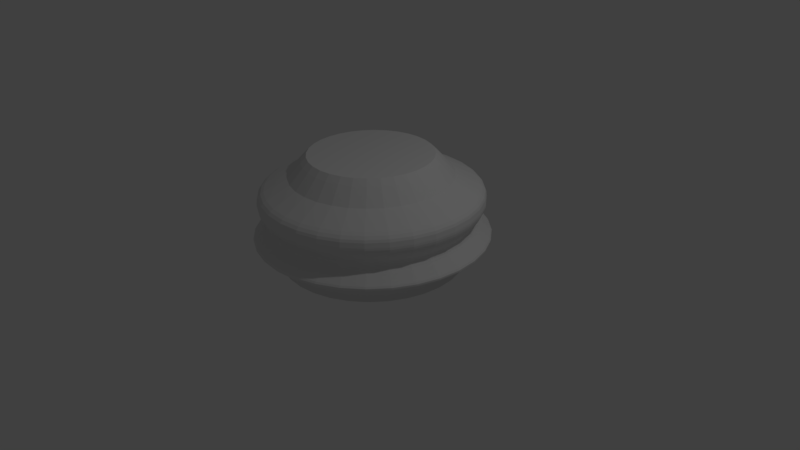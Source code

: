 # Source: course4_69_ChessPieceBaseLP.blend  (saved by Blender 2.77.0; exported with 4.5.12 LTS)
import bpy
from mathutils import Matrix  # noqa: F401  (used for matrix-valued properties, if any)

bpy.ops.wm.read_factory_settings(use_empty=True)
scene = bpy.context.scene
scene.name = 'Scene'

# ---- collections
col_collection_1 = bpy.data.collections.new('Collection 1'); scene.collection.children.link(col_collection_1)

# ---- world
world_world = bpy.data.worlds.new('World'); scene.world = world_world
world_world.color = (0.05088, 0.05088, 0.05088)
world_world.use_sun_shadow = False
world_world.sun_shadow_jitter_overblur = 0.0
world_world.cycles.sampling_method = 'MANUAL'

# ---- cameras
cam_camera = bpy.data.cameras.new('Camera')
cam_camera.clip_end = 100.0
cam_camera.lens = 35.0
cam_camera.sensor_width = 32.0
cam_camera.sensor_height = 18.0
cam_camera.ortho_scale = 7.314
cam_camera.dof.focus_distance = 0.0
cam_camera.dof.aperture_fstop = 128.0

# ---- lights
light_lamp = bpy.data.lights.new('Lamp', 'POINT')
light_lamp.transmission_factor = 0.0
light_lamp.cutoff_distance = 30.0
light_lamp.energy = 100.0
light_lamp.shadow_buffer_clip_start = 1.001
light_lamp.shadow_soft_size = 0.1
light_lamp.shadow_maximum_resolution = 0.006
light_lamp.use_absolute_resolution = True

# ---- meshes
me_cylinder_001 = bpy.data.meshes.new('Cylinder.001')
me_cylinder_001.from_pydata([(2.73e-08, 0.7701, -1.0), (5.745e-08, 0.5162, 1.0), (0.1502, 0.7553, -1.0), (0.1007, 0.5062, 1.0), (0.2947, 0.7114, -1.0), (0.1975, 0.4769, 1.0), (0.4278, 0.6403, -1.0), (0.2868, 0.4292, 1.0), (0.5445, 0.5445, -1.0), (0.365, 0.365, 1.0), (0.6403, 0.4278, -1.0), (0.4292, 0.2868, 1.0), (0.7114, 0.2947, -1.0), (0.4769, 0.1975, 1.0), (0.7553, 0.1502, -1.0), (0.5062, 0.1007, 1.0), (0.7701, 1.237e-07, -1.0), (0.5162, 1.769e-07, 1.0), (0.7553, -0.1502, -1.0), (0.5062, -0.1007, 1.0), (0.7114, -0.2947, -1.0), (0.4769, -0.1975, 1.0), (0.6403, -0.4278, -1.0), (0.4292, -0.2868, 1.0), (0.5445, -0.5445, -1.0), (0.365, -0.365, 1.0), (0.4278, -0.6403, -1.0), (0.2868, -0.4292, 1.0), (0.2947, -0.7114, -1.0), (0.1975, -0.4769, 1.0), (0.1502, -0.7553, -1.0), (0.1007, -0.5062, 1.0), (-2.236e-07, -0.7701, -1.0), (-1.107e-07, -0.5162, 1.0), (-0.1502, -0.7553, -1.0), (-0.1007, -0.5062, 1.0), (-0.2947, -0.7114, -1.0), (-0.1975, -0.4769, 1.0), (-0.4278, -0.6403, -1.0), (-0.2868, -0.4292, 1.0), (-0.5445, -0.5445, -1.0), (-0.365, -0.365, 1.0), (-0.6403, -0.4278, -1.0), (-0.4292, -0.2868, 1.0), (-0.7114, -0.2947, -1.0), (-0.4769, -0.1975, 1.0), (-0.7553, -0.1502, -1.0), (-0.5062, -0.1007, 1.0), (-0.7701, 8.091e-07, -1.0), (-0.5162, 6.363e-07, 1.0), (-0.7553, 0.1502, -1.0), (-0.5062, 0.1007, 1.0), (-0.7114, 0.2947, -1.0), (-0.4769, 0.1975, 1.0), (-0.6403, 0.4278, -1.0), (-0.4292, 0.2868, 1.0), (-0.5445, 0.5445, -1.0), (-0.365, 0.365, 1.0), (-0.4278, 0.6403, -1.0), (-0.2868, 0.4292, 1.0), (-0.2947, 0.7114, -1.0), (-0.1975, 0.4769, 1.0), (-0.1502, 0.7553, -1.0), (-0.1007, 0.5062, 1.0), (5.196e-08, 0.5625, 0.8976), (0.1097, 0.5516, 0.8976), (0.2152, 0.5196, 0.8976), (0.3125, 0.4677, 0.8976), (0.3977, 0.3977, 0.8976), (0.4677, 0.3125, 0.8976), (0.5196, 0.2152, 0.8976), (0.5516, 0.1097, 0.8976), (0.5625, 1.672e-07, 0.8976), (0.5516, -0.1097, 0.8976), (0.5196, -0.2152, 0.8976), (0.4677, -0.3125, 0.8976), (0.3977, -0.3977, 0.8976), (0.3125, -0.4677, 0.8976), (0.2152, -0.5196, 0.8976), (0.1097, -0.5516, 0.8976), (-1.313e-07, -0.5625, 0.8976), (-0.1097, -0.5516, 0.8976), (-0.2152, -0.5196, 0.8976), (-0.3125, -0.4677, 0.8976), (-0.3977, -0.3977, 0.8976), (-0.4677, -0.3125, 0.8976), (-0.5196, -0.2152, 0.8976), (-0.5516, -0.1097, 0.8976), (-0.5625, 6.678e-07, 0.8976), (-0.5516, 0.1097, 0.8976), (-0.5196, 0.2152, 0.8976), (-0.4677, 0.3125, 0.8976), (-0.3977, 0.3977, 0.8976), (-0.3125, 0.4677, 0.8976), (-0.2152, 0.5196, 0.8976), (-0.1097, 0.5516, 0.8976), (3.863e-08, 0.6747, 0.6215), (0.1316, 0.6617, 0.6215), (0.2582, 0.6233, 0.6215), (0.3748, 0.561, 0.6215), (0.4771, 0.4771, 0.6215), (0.561, 0.3748, 0.6215), (0.6233, 0.2582, 0.6215), (0.6617, 0.1316, 0.6215), (0.6747, 1.436e-07, 0.6215), (0.6617, -0.1316, 0.6215), (0.6233, -0.2582, 0.6215), (0.561, -0.3748, 0.6215), (0.4771, -0.4771, 0.6215), (0.3748, -0.561, 0.6215), (0.2582, -0.6233, 0.6215), (0.1316, -0.6617, 0.6215), (-1.812e-07, -0.6747, 0.6215), (-0.1316, -0.6617, 0.6215), (-0.2582, -0.6233, 0.6215), (-0.3748, -0.561, 0.6215), (-0.4771, -0.4771, 0.6215), (-0.561, -0.3748, 0.6215), (-0.6233, -0.2582, 0.6215), (-0.6617, -0.1316, 0.6215), (-0.6747, 7.442e-07, 0.6215), (-0.6617, 0.1316, 0.6215), (-0.6233, 0.2582, 0.6215), (-0.561, 0.3748, 0.6215), (-0.4771, 0.4771, 0.6215), (-0.3748, 0.561, 0.6215), (-0.2582, 0.6233, 0.6215), (-0.1316, 0.6617, 0.6215), (2.395e-08, 0.7983, -0.7568), (2.89e-08, 0.7566, -0.9285), (2.65e-08, 0.7769, -0.7933), (2.835e-08, 0.7614, -0.8388), (2.91e-08, 0.7543, -0.8863), (0.1476, 0.7421, -0.9285), (0.1557, 0.7829, -0.7568), (0.1472, 0.7398, -0.8863), (0.1485, 0.7468, -0.8388), (0.1516, 0.7619, -0.7933), (0.2895, 0.699, -0.9285), (0.3055, 0.7375, -0.7568), (0.2887, 0.6969, -0.8863), (0.2914, 0.7035, -0.8388), (0.2973, 0.7177, -0.7933), (0.4204, 0.6291, -0.9285), (0.4435, 0.6637, -0.7568), (0.4191, 0.6272, -0.8863), (0.423, 0.6331, -0.8388), (0.4316, 0.6459, -0.7933), (0.535, 0.535, -0.9285), (0.5645, 0.5645, -0.7568), (0.5334, 0.5334, -0.8863), (0.5384, 0.5384, -0.8388), (0.5493, 0.5493, -0.7933), (0.6291, 0.4204, -0.9285), (0.6637, 0.4435, -0.7568), (0.6272, 0.4191, -0.8863), (0.6331, 0.423, -0.8388), (0.6459, 0.4316, -0.7933), (0.699, 0.2895, -0.9285), (0.7375, 0.3055, -0.7568), (0.6969, 0.2887, -0.8863), (0.7035, 0.2914, -0.8388), (0.7177, 0.2973, -0.7933), (0.7421, 0.1476, -0.9285), (0.7829, 0.1557, -0.7568), (0.7398, 0.1472, -0.8863), (0.7468, 0.1485, -0.8388), (0.7619, 0.1516, -0.7933), (0.7566, 1.265e-07, -0.9285), (0.7983, 1.178e-07, -0.7568), (0.7543, 1.269e-07, -0.8863), (0.7614, 1.254e-07, -0.8388), (0.7769, 1.222e-07, -0.7933), (0.7421, -0.1476, -0.9285), (0.7829, -0.1557, -0.7568), (0.7398, -0.1472, -0.8863), (0.7468, -0.1485, -0.8388), (0.7619, -0.1516, -0.7933), (0.699, -0.2895, -0.9285), (0.7375, -0.3055, -0.7568), (0.6969, -0.2887, -0.8863), (0.7035, -0.2914, -0.8388), (0.7177, -0.2973, -0.7933), (0.6291, -0.4204, -0.9285), (0.6637, -0.4435, -0.7568), (0.6272, -0.4191, -0.8863), (0.6331, -0.423, -0.8388), (0.6459, -0.4316, -0.7933), (0.535, -0.535, -0.9285), (0.5645, -0.5645, -0.7568), (0.5334, -0.5334, -0.8863), (0.5384, -0.5384, -0.8388), (0.5493, -0.5493, -0.7933), (0.4204, -0.6291, -0.9285), (0.4435, -0.6637, -0.7568), (0.4191, -0.6272, -0.8863), (0.423, -0.6331, -0.8388), (0.4316, -0.6459, -0.7933), (0.2895, -0.699, -0.9285), (0.3055, -0.7375, -0.7568), (0.2887, -0.6969, -0.8863), (0.2914, -0.7035, -0.8388), (0.2973, -0.7177, -0.7933), (0.1476, -0.7421, -0.9285), (0.1557, -0.7829, -0.7568), (0.1472, -0.7398, -0.8863), (0.1485, -0.7468, -0.8388), (0.1516, -0.7619, -0.7933), (-2.176e-07, -0.7566, -0.9285), (-2.362e-07, -0.7983, -0.7568), (-2.165e-07, -0.7543, -0.8863), (-2.198e-07, -0.7614, -0.8388), (-2.266e-07, -0.7769, -0.7933), (-0.1476, -0.7421, -0.9285), (-0.1557, -0.7829, -0.7568), (-0.1472, -0.7398, -0.8863), (-0.1485, -0.7468, -0.8388), (-0.1516, -0.7619, -0.7933), (-0.2895, -0.699, -0.9285), (-0.3055, -0.7375, -0.7568), (-0.2887, -0.6969, -0.8863), (-0.2914, -0.7035, -0.8388), (-0.2973, -0.7177, -0.7933), (-0.4204, -0.6291, -0.9285), (-0.4435, -0.6637, -0.7568), (-0.4191, -0.6272, -0.8863), (-0.423, -0.6331, -0.8388), (-0.4316, -0.6459, -0.7933), (-0.535, -0.535, -0.9285), (-0.5645, -0.5645, -0.7568), (-0.5334, -0.5334, -0.8863), (-0.5384, -0.5384, -0.8388), (-0.5493, -0.5493, -0.7933), (-0.6291, -0.4204, -0.9285), (-0.6637, -0.4435, -0.7568), (-0.6272, -0.4191, -0.8863), (-0.6331, -0.423, -0.8388), (-0.6459, -0.4316, -0.7933), (-0.699, -0.2895, -0.9285), (-0.7375, -0.3055, -0.7568), (-0.6969, -0.2887, -0.8863), (-0.7035, -0.2914, -0.8388), (-0.7177, -0.2973, -0.7933), (-0.7421, -0.1476, -0.9285), (-0.7829, -0.1557, -0.7568), (-0.7398, -0.1472, -0.8863), (-0.7468, -0.1485, -0.8388), (-0.7619, -0.1516, -0.7933), (-0.7566, 8e-07, -0.9285), (-0.7983, 8.283e-07, -0.7568), (-0.7543, 7.984e-07, -0.8863), (-0.7614, 8.032e-07, -0.8388), (-0.7769, 8.137e-07, -0.7933), (-0.7421, 0.1476, -0.9285), (-0.7829, 0.1557, -0.7568), (-0.7398, 0.1472, -0.8863), (-0.7468, 0.1485, -0.8388), (-0.7619, 0.1516, -0.7933), (-0.699, 0.2895, -0.9285), (-0.7375, 0.3055, -0.7568), (-0.6969, 0.2887, -0.8863), (-0.7035, 0.2914, -0.8388), (-0.7177, 0.2973, -0.7933), (-0.6291, 0.4204, -0.9285), (-0.6637, 0.4435, -0.7568), (-0.6272, 0.4191, -0.8863), (-0.6331, 0.423, -0.8388), (-0.6459, 0.4316, -0.7933), (-0.535, 0.535, -0.9285), (-0.5645, 0.5645, -0.7568), (-0.5334, 0.5334, -0.8863), (-0.5384, 0.5384, -0.8388), (-0.5493, 0.5493, -0.7933), (-0.4204, 0.6291, -0.9285), (-0.4435, 0.6637, -0.7568), (-0.4191, 0.6272, -0.8863), (-0.423, 0.6331, -0.8388), (-0.4316, 0.6459, -0.7933), (-0.2895, 0.699, -0.9285), (-0.3055, 0.7375, -0.7568), (-0.2887, 0.6969, -0.8863), (-0.2914, 0.7035, -0.8388), (-0.2973, 0.7177, -0.7933), (-0.1476, 0.7421, -0.9285), (-0.1557, 0.7829, -0.7568), (-0.1472, 0.7398, -0.8863), (-0.1485, 0.7468, -0.8388), (-0.1516, 0.7619, -0.7933), (3.789e-09, 0.9681, -0.4519), (4.382e-09, 0.9631, -0.5447), (2.736e-09, 0.9783, -0.4819), (2.794e-09, 0.9765, -0.5159), (0.1879, 0.9446, -0.5447), (0.1889, 0.9495, -0.4519), (0.1905, 0.9577, -0.5159), (0.1909, 0.9595, -0.4819), (0.3686, 0.8898, -0.5447), (0.3705, 0.8944, -0.4519), (0.3737, 0.9022, -0.5159), (0.3744, 0.9038, -0.4819), (0.5351, 0.8008, -0.5447), (0.5378, 0.8049, -0.4519), (0.5425, 0.8119, -0.5159), (0.5435, 0.8134, -0.4819), (0.681, 0.681, -0.5447), (0.6845, 0.6845, -0.4519), (0.6905, 0.6905, -0.5159), (0.6918, 0.6918, -0.4819), (0.8008, 0.5351, -0.5447), (0.8049, 0.5378, -0.4519), (0.8119, 0.5425, -0.5159), (0.8134, 0.5435, -0.4819), (0.8898, 0.3686, -0.5447), (0.8944, 0.3705, -0.4519), (0.9022, 0.3737, -0.5159), (0.9038, 0.3744, -0.4819), (0.9446, 0.1879, -0.5447), (0.9495, 0.1889, -0.4519), (0.9577, 0.1905, -0.5159), (0.9595, 0.1909, -0.4819), (0.9631, 8.323e-08, -0.5447), (0.9681, 8.218e-08, -0.4519), (0.9765, 8.038e-08, -0.5159), (0.9783, 8.004e-08, -0.4819), (0.9446, -0.1879, -0.5447), (0.9495, -0.1889, -0.4519), (0.9577, -0.1905, -0.5159), (0.9595, -0.1909, -0.4819), (0.8898, -0.3686, -0.5447), (0.8944, -0.3705, -0.4519), (0.9022, -0.3737, -0.5159), (0.9038, -0.3744, -0.4819), (0.8008, -0.5351, -0.5447), (0.8049, -0.5378, -0.4519), (0.8119, -0.5425, -0.5159), (0.8134, -0.5435, -0.4819), (0.681, -0.681, -0.5447), (0.6845, -0.6845, -0.4519), (0.6905, -0.6905, -0.5159), (0.6918, -0.6918, -0.4819), (0.5351, -0.8008, -0.5447), (0.5378, -0.8049, -0.4519), (0.5425, -0.8119, -0.5159), (0.5435, -0.8134, -0.4819), (0.3686, -0.8898, -0.5447), (0.3705, -0.8944, -0.4519), (0.3737, -0.9022, -0.5159), (0.3744, -0.9038, -0.4819), (0.1879, -0.9446, -0.5447), (0.1889, -0.9495, -0.4519), (0.1905, -0.9577, -0.5159), (0.1909, -0.9595, -0.4819), (-3.094e-07, -0.9631, -0.5447), (-3.117e-07, -0.9681, -0.4519), (-3.154e-07, -0.9765, -0.5159), (-3.162e-07, -0.9783, -0.4819), (-0.1879, -0.9446, -0.5447), (-0.1889, -0.9495, -0.4519), (-0.1905, -0.9577, -0.5159), (-0.1909, -0.9595, -0.4819), (-0.3686, -0.8898, -0.5447), (-0.3705, -0.8944, -0.4519), (-0.3737, -0.9022, -0.5159), (-0.3744, -0.9038, -0.4819), (-0.5351, -0.8008, -0.5447), (-0.5378, -0.8049, -0.4519), (-0.5425, -0.8119, -0.5159), (-0.5435, -0.8134, -0.4819), (-0.681, -0.681, -0.5447), (-0.6845, -0.6845, -0.4519), (-0.6905, -0.6905, -0.5159), (-0.6918, -0.6918, -0.4819), (-0.8008, -0.5351, -0.5447), (-0.8049, -0.5378, -0.4519), (-0.8119, -0.5425, -0.5159), (-0.8134, -0.5435, -0.4819), (-0.8898, -0.3686, -0.5447), (-0.8944, -0.3705, -0.4519), (-0.9022, -0.3737, -0.5159), (-0.9038, -0.3744, -0.4819), (-0.9446, -0.1879, -0.5447), (-0.9495, -0.1889, -0.4519), (-0.9577, -0.1905, -0.5159), (-0.9595, -0.1909, -0.4819), (-0.9631, 9.405e-07, -0.5447), (-0.9681, 9.439e-07, -0.4519), (-0.9765, 9.496e-07, -0.5159), (-0.9783, 9.508e-07, -0.4819), (-0.9446, 0.1879, -0.5447), (-0.9495, 0.1889, -0.4519), (-0.9577, 0.1905, -0.5159), (-0.9595, 0.1909, -0.4819), (-0.8898, 0.3686, -0.5447), (-0.8944, 0.3705, -0.4519), (-0.9022, 0.3737, -0.5159), (-0.9038, 0.3744, -0.4819), (-0.8008, 0.5351, -0.5447), (-0.8049, 0.5378, -0.4519), (-0.8119, 0.5425, -0.5159), (-0.8134, 0.5435, -0.4819), (-0.681, 0.681, -0.5447), (-0.6845, 0.6845, -0.4519), (-0.6905, 0.6905, -0.5159), (-0.6918, 0.6918, -0.4819), (-0.5351, 0.8008, -0.5447), (-0.5378, 0.8049, -0.4519), (-0.5425, 0.8119, -0.5159), (-0.5435, 0.8134, -0.4819), (-0.3686, 0.8898, -0.5447), (-0.3705, 0.8944, -0.4519), (-0.3737, 0.9022, -0.5159), (-0.3744, 0.9038, -0.4819), (-0.1879, 0.9446, -0.5447), (-0.1889, 0.9495, -0.4519), (-0.1905, 0.9577, -0.5159), (-0.1909, 0.9595, -0.4819), (1.73e-08, 0.8543, -0.1272), (1.515e-08, 0.8724, -0.2971), (1.828e-08, 0.846, -0.1675), (1.822e-08, 0.8465, -0.2139), (1.711e-08, 0.8558, -0.2595), (0.1702, 0.8557, -0.2971), (0.1667, 0.8379, -0.1272), (0.167, 0.8393, -0.2595), (0.1651, 0.8302, -0.2139), (0.165, 0.8297, -0.1675), (0.3339, 0.806, -0.2971), (0.3269, 0.7893, -0.1272), (0.3275, 0.7906, -0.2595), (0.3239, 0.7821, -0.2139), (0.3237, 0.7816, -0.1675), (0.4847, 0.7254, -0.2971), (0.4746, 0.7103, -0.1272), (0.4754, 0.7116, -0.2595), (0.4703, 0.7038, -0.2139), (0.47, 0.7034, -0.1675), (0.6169, 0.6169, -0.2971), (0.6041, 0.6041, -0.1272), (0.6051, 0.6051, -0.2595), (0.5986, 0.5986, -0.2139), (0.5982, 0.5982, -0.1675), (0.7254, 0.4847, -0.2971), (0.7103, 0.4746, -0.1272), (0.7116, 0.4754, -0.2595), (0.7038, 0.4703, -0.2139), (0.7034, 0.47, -0.1675), (0.806, 0.3339, -0.2971), (0.7893, 0.3269, -0.1272), (0.7906, 0.3275, -0.2595), (0.7821, 0.3239, -0.2139), (0.7816, 0.3237, -0.1675), (0.8557, 0.1702, -0.2971), (0.8379, 0.1667, -0.1272), (0.8393, 0.167, -0.2595), (0.8302, 0.1651, -0.2139), (0.8297, 0.165, -0.1675), (0.8724, 1.022e-07, -0.2971), (0.8543, 1.06e-07, -0.1272), (0.8558, 1.057e-07, -0.2595), (0.8465, 1.076e-07, -0.2139), (0.846, 1.077e-07, -0.1675), (0.8557, -0.1702, -0.2971), (0.8379, -0.1667, -0.1272), (0.8393, -0.167, -0.2595), (0.8302, -0.1651, -0.2139), (0.8297, -0.165, -0.1675), (0.806, -0.3339, -0.2971), (0.7893, -0.3269, -0.1272), (0.7906, -0.3275, -0.2595), (0.7821, -0.3239, -0.2139), (0.7816, -0.3237, -0.1675), (0.7254, -0.4847, -0.2971), (0.7103, -0.4746, -0.1272), (0.7116, -0.4754, -0.2595), (0.7038, -0.4703, -0.2139), (0.7034, -0.47, -0.1675), (0.6169, -0.6169, -0.2971), (0.6041, -0.6041, -0.1272), (0.6051, -0.6051, -0.2595), (0.5986, -0.5986, -0.2139), (0.5982, -0.5982, -0.1675), (0.4847, -0.7254, -0.2971), (0.4746, -0.7103, -0.1272), (0.4754, -0.7116, -0.2595), (0.4703, -0.7038, -0.2139), (0.47, -0.7034, -0.1675), (0.3339, -0.806, -0.2971), (0.3269, -0.7893, -0.1272), (0.3275, -0.7906, -0.2595), (0.3239, -0.7821, -0.2139), (0.3237, -0.7816, -0.1675), (0.1702, -0.8557, -0.2971), (0.1667, -0.8379, -0.1272), (0.167, -0.8393, -0.2595), (0.1651, -0.8302, -0.2139), (0.165, -0.8297, -0.1675), (-2.691e-07, -0.8724, -0.2971), (-2.611e-07, -0.8543, -0.1272), (-2.617e-07, -0.8558, -0.2595), (-2.577e-07, -0.8465, -0.2139), (-2.574e-07, -0.846, -0.1675), (-0.1702, -0.8557, -0.2971), (-0.1667, -0.8379, -0.1272), (-0.167, -0.8393, -0.2595), (-0.1651, -0.8302, -0.2139), (-0.165, -0.8297, -0.1675), (-0.3339, -0.806, -0.2971), (-0.3269, -0.7893, -0.1272), (-0.3275, -0.7906, -0.2595), (-0.3239, -0.7821, -0.2139), (-0.3237, -0.7816, -0.1675), (-0.4847, -0.7254, -0.2971), (-0.4746, -0.7103, -0.1272), (-0.4754, -0.7116, -0.2595), (-0.4703, -0.7038, -0.2139), (-0.47, -0.7034, -0.1675), (-0.6169, -0.6169, -0.2971), (-0.6041, -0.6041, -0.1272), (-0.6051, -0.6051, -0.2595), (-0.5986, -0.5986, -0.2139), (-0.5982, -0.5982, -0.1675), (-0.7254, -0.4847, -0.2971), (-0.7103, -0.4746, -0.1272), (-0.7116, -0.4754, -0.2595), (-0.7038, -0.4703, -0.2139), (-0.7034, -0.47, -0.1675), (-0.806, -0.3339, -0.2971), (-0.7893, -0.3269, -0.1272), (-0.7906, -0.3275, -0.2595), (-0.7821, -0.3239, -0.2139), (-0.7816, -0.3237, -0.1675), (-0.8557, -0.1702, -0.2971), (-0.8379, -0.1667, -0.1272), (-0.8393, -0.167, -0.2595), (-0.8302, -0.1651, -0.2139), (-0.8297, -0.165, -0.1675), (-0.8724, 8.788e-07, -0.2971), (-0.8543, 8.664e-07, -0.1272), (-0.8558, 8.674e-07, -0.2595), (-0.8465, 8.611e-07, -0.2139), (-0.846, 8.608e-07, -0.1675), (-0.8557, 0.1702, -0.2971), (-0.8379, 0.1667, -0.1272), (-0.8393, 0.167, -0.2595), (-0.8302, 0.1651, -0.2139), (-0.8297, 0.165, -0.1675), (-0.806, 0.3339, -0.2971), (-0.7893, 0.3269, -0.1272), (-0.7906, 0.3275, -0.2595), (-0.7821, 0.3239, -0.2139), (-0.7816, 0.3237, -0.1675), (-0.7254, 0.4847, -0.2971), (-0.7103, 0.4746, -0.1272), (-0.7116, 0.4754, -0.2595), (-0.7038, 0.4703, -0.2139), (-0.7034, 0.47, -0.1675), (-0.6169, 0.6169, -0.2971), (-0.6041, 0.6041, -0.1272), (-0.6051, 0.6051, -0.2595), (-0.5986, 0.5986, -0.2139), (-0.5982, 0.5982, -0.1675), (-0.4847, 0.7254, -0.2971), (-0.4746, 0.7103, -0.1272), (-0.4754, 0.7116, -0.2595), (-0.4703, 0.7038, -0.2139), (-0.47, 0.7034, -0.1675), (-0.3339, 0.806, -0.2971), (-0.3269, 0.7893, -0.1272), (-0.3275, 0.7906, -0.2595), (-0.3239, 0.7821, -0.2139), (-0.3237, 0.7816, -0.1675), (-0.1702, 0.8557, -0.2971), (-0.1667, 0.8379, -0.1272), (-0.167, 0.8393, -0.2595), (-0.1651, 0.8302, -0.2139), (-0.165, 0.8297, -0.1675), (8.539e-09, 0.9281, 0.1889), (1.168e-08, 0.9016, 0.005827), (8.615e-09, 0.9276, 0.1461), (9.255e-09, 0.9225, 0.0963), (1.029e-08, 0.9133, 0.04703), (0.1759, 0.8843, 0.005827), (0.1811, 0.9103, 0.1889), (0.1782, 0.8958, 0.04703), (0.18, 0.9047, 0.0963), (0.181, 0.9098, 0.1461), (0.345, 0.833, 0.005827), (0.3552, 0.8574, 0.1889), (0.3495, 0.8438, 0.04703), (0.353, 0.8522, 0.0963), (0.355, 0.857, 0.1461), (0.5009, 0.7497, 0.005827), (0.5156, 0.7717, 0.1889), (0.5074, 0.7594, 0.04703), (0.5125, 0.767, 0.0963), (0.5154, 0.7713, 0.1461), (0.6375, 0.6375, 0.005827), (0.6563, 0.6563, 0.1889), (0.6458, 0.6458, 0.04703), (0.6523, 0.6523, 0.0963), (0.6559, 0.6559, 0.1461), (0.7497, 0.5009, 0.005827), (0.7717, 0.5156, 0.1889), (0.7594, 0.5074, 0.04703), (0.767, 0.5125, 0.0963), (0.7713, 0.5154, 0.1461), (0.833, 0.345, 0.005827), (0.8574, 0.3552, 0.1889), (0.8438, 0.3495, 0.04703), (0.8522, 0.353, 0.0963), (0.857, 0.355, 0.1461), (0.8843, 0.1759, 0.005827), (0.9103, 0.1811, 0.1889), (0.8958, 0.1782, 0.04703), (0.9047, 0.18, 0.0963), (0.9098, 0.181, 0.1461), (0.9016, 9.611e-08, 0.005827), (0.9281, 9.056e-08, 0.1889), (0.9133, 9.365e-08, 0.04703), (0.9225, 9.176e-08, 0.0963), (0.9276, 9.069e-08, 0.1461), (0.8843, -0.1759, 0.005827), (0.9103, -0.1811, 0.1889), (0.8958, -0.1782, 0.04703), (0.9047, -0.18, 0.0963), (0.9098, -0.181, 0.1461), (0.833, -0.345, 0.005827), (0.8574, -0.3552, 0.1889), (0.8438, -0.3495, 0.04703), (0.8522, -0.353, 0.0963), (0.857, -0.355, 0.1461), (0.7497, -0.5009, 0.005827), (0.7717, -0.5156, 0.1889), (0.7594, -0.5074, 0.04703), (0.767, -0.5125, 0.0963), (0.7713, -0.5154, 0.1461), (0.6375, -0.6375, 0.005827), (0.6563, -0.6563, 0.1889), (0.6458, -0.6458, 0.04703), (0.6523, -0.6523, 0.0963), (0.6559, -0.6559, 0.1461), (0.5009, -0.7497, 0.005827), (0.5156, -0.7717, 0.1889), (0.5074, -0.7594, 0.04703), (0.5125, -0.767, 0.0963), (0.5154, -0.7713, 0.1461), (0.345, -0.833, 0.005827), (0.3552, -0.8574, 0.1889), (0.3495, -0.8438, 0.04703), (0.353, -0.8522, 0.0963), (0.355, -0.857, 0.1461), (0.1759, -0.8843, 0.005827), (0.1811, -0.9103, 0.1889), (0.1782, -0.8958, 0.04703), (0.18, -0.9047, 0.0963), (0.181, -0.9098, 0.1461), (-2.821e-07, -0.9016, 0.005827), (-2.939e-07, -0.9281, 0.1889), (-2.873e-07, -0.9133, 0.04703), (-2.914e-07, -0.9225, 0.0963), (-2.937e-07, -0.9276, 0.1461), (-0.1759, -0.8843, 0.005827), (-0.1811, -0.9103, 0.1889), (-0.1782, -0.8958, 0.04703), (-0.18, -0.9047, 0.0963), (-0.181, -0.9098, 0.1461), (-0.345, -0.833, 0.005827), (-0.3552, -0.8574, 0.1889), (-0.3495, -0.8438, 0.04703), (-0.353, -0.8522, 0.0963), (-0.355, -0.857, 0.1461), (-0.5009, -0.7497, 0.005827), (-0.5156, -0.7717, 0.1889), (-0.5074, -0.7594, 0.04703), (-0.5125, -0.767, 0.0963), (-0.5154, -0.7713, 0.1461), (-0.6375, -0.6375, 0.005827), (-0.6563, -0.6563, 0.1889), (-0.6458, -0.6458, 0.04703), (-0.6523, -0.6523, 0.0963), (-0.6559, -0.6559, 0.1461), (-0.7497, -0.5009, 0.005827), (-0.7717, -0.5156, 0.1889), (-0.7594, -0.5074, 0.04703), (-0.767, -0.5125, 0.0963), (-0.7713, -0.5154, 0.1461), (-0.833, -0.345, 0.005827), (-0.8574, -0.3552, 0.1889), (-0.8438, -0.3495, 0.04703), (-0.8522, -0.353, 0.0963), (-0.857, -0.355, 0.1461), (-0.8843, -0.1759, 0.005827), (-0.9103, -0.1811, 0.1889), (-0.8958, -0.1782, 0.04703), (-0.9047, -0.18, 0.0963), (-0.9098, -0.181, 0.1461), (-0.9016, 8.986e-07, 0.005827), (-0.9281, 9.167e-07, 0.1889), (-0.9133, 9.066e-07, 0.04703), (-0.9225, 9.128e-07, 0.0963), (-0.9276, 9.163e-07, 0.1461), (-0.8843, 0.1759, 0.005827), (-0.9103, 0.1811, 0.1889), (-0.8958, 0.1782, 0.04703), (-0.9047, 0.18, 0.0963), (-0.9098, 0.181, 0.1461), (-0.833, 0.345, 0.005827), (-0.8574, 0.3552, 0.1889), (-0.8438, 0.3495, 0.04703), (-0.8522, 0.353, 0.0963), (-0.857, 0.355, 0.1461), (-0.7497, 0.5009, 0.005827), (-0.7717, 0.5156, 0.1889), (-0.7594, 0.5074, 0.04703), (-0.767, 0.5125, 0.0963), (-0.7713, 0.5154, 0.1461), (-0.6375, 0.6375, 0.005827), (-0.6563, 0.6563, 0.1889), (-0.6458, 0.6458, 0.04703), (-0.6523, 0.6523, 0.0963), (-0.6559, 0.6559, 0.1461), (-0.5009, 0.7497, 0.005827), (-0.5156, 0.7717, 0.1889), (-0.5074, 0.7594, 0.04703), (-0.5125, 0.767, 0.0963), (-0.5154, 0.7713, 0.1461), (-0.345, 0.833, 0.005827), (-0.3552, 0.8574, 0.1889), (-0.3495, 0.8438, 0.04703), (-0.353, 0.8522, 0.0963), (-0.355, 0.857, 0.1461), (-0.1759, 0.8843, 0.005827), (-0.1811, 0.9103, 0.1889), (-0.1782, 0.8958, 0.04703), (-0.18, 0.9047, 0.0963), (-0.181, 0.9098, 0.1461), (9.112e-09, 0.9233, 0.2774), (1.575e-08, 0.8673, 0.4106), (1.013e-08, 0.9142, 0.3232), (1.262e-08, 0.8938, 0.372), (0.1692, 0.8507, 0.4106), (0.1801, 0.9055, 0.2774), (0.1744, 0.8766, 0.372), (0.1784, 0.8967, 0.3232), (0.3319, 0.8013, 0.4106), (0.3533, 0.853, 0.2774), (0.342, 0.8257, 0.372), (0.3499, 0.8446, 0.3232), (0.4819, 0.7212, 0.4106), (0.5129, 0.7677, 0.2774), (0.4965, 0.7431, 0.372), (0.5079, 0.7602, 0.3232), (0.6133, 0.6133, 0.4106), (0.6528, 0.6528, 0.2774), (0.632, 0.632, 0.372), (0.6465, 0.6465, 0.3232), (0.7212, 0.4819, 0.4106), (0.7677, 0.5129, 0.2774), (0.7431, 0.4965, 0.372), (0.7602, 0.5079, 0.3232), (0.8013, 0.3319, 0.4106), (0.853, 0.3533, 0.2774), (0.8257, 0.342, 0.372), (0.8446, 0.3499, 0.3232), (0.8507, 0.1692, 0.4106), (0.9055, 0.1801, 0.2774), (0.8766, 0.1744, 0.372), (0.8967, 0.1784, 0.3232), (0.8673, 1.033e-07, 0.4106), (0.9233, 9.157e-08, 0.2774), (0.8938, 9.775e-08, 0.372), (0.9142, 9.354e-08, 0.3232), (0.8507, -0.1692, 0.4106), (0.9055, -0.1801, 0.2774), (0.8766, -0.1744, 0.372), (0.8967, -0.1784, 0.3232), (0.8013, -0.3319, 0.4106), (0.853, -0.3533, 0.2774), (0.8257, -0.342, 0.372), (0.8446, -0.3499, 0.3232), (0.7212, -0.4819, 0.4106), (0.7677, -0.5129, 0.2774), (0.7431, -0.4965, 0.372), (0.7602, -0.5079, 0.3232), (0.6133, -0.6133, 0.4106), (0.6528, -0.6528, 0.2774), (0.632, -0.632, 0.372), (0.6465, -0.6465, 0.3232), (0.4819, -0.7212, 0.4106), (0.5129, -0.7677, 0.2774), (0.4965, -0.7431, 0.372), (0.5079, -0.7602, 0.3232), (0.3319, -0.8013, 0.4106), (0.3533, -0.853, 0.2774), (0.342, -0.8257, 0.372), (0.3499, -0.8446, 0.3232), (0.1692, -0.8507, 0.4106), (0.1801, -0.9055, 0.2774), (0.1744, -0.8766, 0.372), (0.1784, -0.8967, 0.3232), (-2.669e-07, -0.8673, 0.4106), (-2.917e-07, -0.9233, 0.2774), (-2.786e-07, -0.8938, 0.372), (-2.877e-07, -0.9142, 0.3232), (-0.1692, -0.8507, 0.4106), (-0.1801, -0.9055, 0.2774), (-0.1744, -0.8766, 0.372), (-0.1784, -0.8967, 0.3232), (-0.3319, -0.8013, 0.4106), (-0.3533, -0.853, 0.2774), (-0.342, -0.8257, 0.372), (-0.3499, -0.8446, 0.3232), (-0.4819, -0.7212, 0.4106), (-0.5129, -0.7677, 0.2774), (-0.4965, -0.7431, 0.372), (-0.5079, -0.7602, 0.3232), (-0.6133, -0.6133, 0.4106), (-0.6528, -0.6528, 0.2774), (-0.632, -0.632, 0.372), (-0.6465, -0.6465, 0.3232), (-0.7212, -0.4819, 0.4106), (-0.7677, -0.5129, 0.2774), (-0.7431, -0.4965, 0.372), (-0.7602, -0.5079, 0.3232), (-0.8013, -0.3319, 0.4106), (-0.853, -0.3533, 0.2774), (-0.8257, -0.342, 0.372), (-0.8446, -0.3499, 0.3232), (-0.8507, -0.1692, 0.4106), (-0.9055, -0.1801, 0.2774), (-0.8766, -0.1744, 0.372), (-0.8967, -0.1784, 0.3232), (-0.8673, 8.753e-07, 0.4106), (-0.9233, 9.134e-07, 0.2774), (-0.8938, 8.933e-07, 0.372), (-0.9142, 9.072e-07, 0.3232), (-0.8507, 0.1692, 0.4106), (-0.9055, 0.1801, 0.2774), (-0.8766, 0.1744, 0.372), (-0.8967, 0.1784, 0.3232), (-0.8013, 0.3319, 0.4106), (-0.853, 0.3533, 0.2774), (-0.8257, 0.342, 0.372), (-0.8446, 0.3499, 0.3232), (-0.7212, 0.4819, 0.4106), (-0.7677, 0.5129, 0.2774), (-0.7431, 0.4966, 0.372), (-0.7602, 0.5079, 0.3232), (-0.6133, 0.6133, 0.4106), (-0.6528, 0.6528, 0.2774), (-0.632, 0.632, 0.372), (-0.6465, 0.6465, 0.3232), (-0.4819, 0.7212, 0.4106), (-0.5129, 0.7677, 0.2774), (-0.4965, 0.7431, 0.372), (-0.5079, 0.7602, 0.3232), (-0.3319, 0.8013, 0.4106), (-0.3533, 0.853, 0.2774), (-0.342, 0.8257, 0.372), (-0.3499, 0.8446, 0.3232), (-0.1692, 0.8507, 0.4106), (-0.1801, 0.9055, 0.2774), (-0.1744, 0.8766, 0.372), (-0.1784, 0.8967, 0.3232)], [], [(64, 1, 3, 65), (65, 3, 5, 66), (66, 5, 7, 67), (67, 7, 9, 68), (68, 9, 11, 69), (69, 11, 13, 70), (70, 13, 15, 71), (71, 15, 17, 72), (72, 17, 19, 73), (73, 19, 21, 74), (74, 21, 23, 75), (75, 23, 25, 76), (76, 25, 27, 77), (77, 27, 29, 78), (78, 29, 31, 79), (79, 31, 33, 80), (80, 33, 35, 81), (81, 35, 37, 82), (82, 37, 39, 83), (83, 39, 41, 84), (84, 41, 43, 85), (85, 43, 45, 86), (86, 45, 47, 87), (87, 47, 49, 88), (88, 49, 51, 89), (89, 51, 53, 90), (90, 53, 55, 91), (91, 55, 57, 92), (92, 57, 59, 93), (93, 59, 61, 94), (3, 1, 63, 61, 59, 57, 55, 53, 51, 49, 47, 45, 43, 41, 39, 37, 35, 33, 31, 29, 27, 25, 23, 21, 19, 17, 15, 13, 11, 9, 7, 5), (94, 61, 63, 95), (95, 63, 1, 64), (0, 2, 4, 6, 8, 10, 12, 14, 16, 18, 20, 22, 24, 26, 28, 30, 32, 34, 36, 38, 40, 42, 44, 46, 48, 50, 52, 54, 56, 58, 60, 62), (284, 412, 289, 128), (0, 129, 133, 2), (128, 289, 292, 134), (288, 417, 421, 293), (127, 95, 64, 96), (60, 278, 283, 62), (279, 408, 412, 284), (409, 566, 571, 413), (126, 94, 95, 127), (58, 273, 278, 60), (274, 404, 408, 279), (405, 561, 566, 409), (125, 93, 94, 126), (56, 268, 273, 58), (269, 400, 404, 274), (401, 556, 561, 405), (124, 92, 93, 125), (54, 263, 268, 56), (264, 396, 400, 269), (397, 551, 556, 401), (123, 91, 92, 124), (52, 258, 263, 54), (259, 392, 396, 264), (393, 546, 551, 397), (122, 90, 91, 123), (856, 126, 127, 860), (50, 253, 258, 52), (254, 388, 392, 259), (389, 541, 546, 393), (121, 89, 90, 122), (852, 125, 126, 856), (48, 248, 253, 50), (249, 384, 388, 254), (385, 536, 541, 389), (120, 88, 89, 121), (848, 124, 125, 852), (46, 243, 248, 48), (244, 380, 384, 249), (381, 531, 536, 385), (119, 87, 88, 120), (844, 123, 124, 848), (44, 238, 243, 46), (239, 376, 380, 244), (377, 526, 531, 381), (118, 86, 87, 119), (840, 122, 123, 844), (42, 233, 238, 44), (234, 372, 376, 239), (373, 521, 526, 377), (117, 85, 86, 118), (836, 121, 122, 840), (40, 228, 233, 42), (229, 368, 372, 234), (369, 516, 521, 373), (116, 84, 85, 117), (832, 120, 121, 836), (38, 223, 228, 40), (224, 364, 368, 229), (365, 511, 516, 369), (115, 83, 84, 116), (828, 119, 120, 832), (36, 218, 223, 38), (219, 360, 364, 224), (361, 506, 511, 365), (114, 82, 83, 115), (824, 118, 119, 828), (34, 213, 218, 36), (214, 356, 360, 219), (357, 501, 506, 361), (113, 81, 82, 114), (820, 117, 118, 824), (32, 208, 213, 34), (209, 352, 356, 214), (353, 496, 501, 357), (112, 80, 81, 113), (816, 116, 117, 820), (30, 203, 208, 32), (204, 348, 352, 209), (349, 491, 496, 353), (111, 79, 80, 112), (812, 115, 116, 816), (28, 198, 203, 30), (199, 344, 348, 204), (345, 486, 491, 349), (110, 78, 79, 111), (808, 114, 115, 812), (26, 193, 198, 28), (194, 340, 344, 199), (341, 481, 486, 345), (109, 77, 78, 110), (804, 113, 114, 808), (24, 188, 193, 26), (189, 336, 340, 194), (337, 476, 481, 341), (108, 76, 77, 109), (800, 112, 113, 804), (22, 183, 188, 24), (184, 332, 336, 189), (333, 471, 476, 337), (107, 75, 76, 108), (796, 111, 112, 800), (20, 178, 183, 22), (179, 328, 332, 184), (329, 466, 471, 333), (106, 74, 75, 107), (792, 110, 111, 796), (18, 173, 178, 20), (174, 324, 328, 179), (325, 461, 466, 329), (105, 73, 74, 106), (788, 109, 110, 792), (16, 168, 173, 18), (169, 320, 324, 174), (321, 456, 461, 325), (104, 72, 73, 105), (784, 108, 109, 788), (14, 163, 168, 16), (164, 316, 320, 169), (317, 451, 456, 321), (103, 71, 72, 104), (780, 107, 108, 784), (12, 158, 163, 14), (159, 312, 316, 164), (313, 446, 451, 317), (102, 70, 71, 103), (776, 106, 107, 780), (10, 153, 158, 12), (154, 308, 312, 159), (309, 441, 446, 313), (101, 69, 70, 102), (772, 105, 106, 776), (8, 148, 153, 10), (149, 304, 308, 154), (305, 436, 441, 309), (100, 68, 69, 101), (768, 104, 105, 772), (6, 143, 148, 8), (144, 300, 304, 149), (301, 431, 436, 305), (99, 67, 68, 100), (764, 103, 104, 768), (4, 138, 143, 6), (139, 296, 300, 144), (297, 426, 431, 301), (98, 66, 67, 99), (760, 102, 103, 764), (2, 133, 138, 4), (134, 292, 296, 139), (293, 421, 426, 297), (97, 65, 66, 98), (756, 101, 102, 760), (752, 100, 101, 756), (748, 99, 100, 752), (744, 98, 99, 748), (96, 64, 65, 97), (572, 731, 577, 416), (576, 736, 741, 582), (422, 581, 586, 427), (582, 741, 745, 587), (427, 586, 591, 432), (587, 745, 749, 592), (432, 591, 596, 437), (592, 749, 753, 597), (437, 596, 601, 442), (597, 753, 757, 602), (442, 601, 606, 447), (602, 757, 761, 607), (447, 606, 611, 452), (607, 761, 765, 612), (452, 611, 616, 457), (612, 765, 769, 617), (457, 616, 621, 462), (617, 769, 773, 622), (462, 621, 626, 467), (622, 773, 777, 627), (467, 626, 631, 472), (627, 777, 781, 632), (472, 631, 636, 477), (632, 781, 785, 637), (477, 636, 641, 482), (637, 785, 789, 642), (482, 641, 646, 487), (642, 789, 793, 647), (487, 646, 651, 492), (647, 793, 797, 652), (492, 651, 656, 497), (652, 797, 801, 657), (497, 656, 661, 502), (657, 801, 805, 662), (502, 661, 666, 507), (662, 805, 809, 667), (507, 666, 671, 512), (667, 809, 813, 672), (512, 671, 676, 517), (672, 813, 817, 677), (517, 676, 681, 522), (677, 817, 821, 682), (522, 681, 686, 527), (682, 821, 825, 687), (527, 686, 691, 532), (687, 825, 829, 692), (532, 691, 696, 537), (692, 829, 833, 697), (537, 696, 701, 542), (697, 833, 837, 702), (542, 701, 706, 547), (702, 837, 841, 707), (547, 706, 711, 552), (707, 841, 845, 712), (552, 711, 716, 557), (712, 845, 849, 717), (557, 716, 721, 562), (717, 849, 853, 722), (562, 721, 726, 567), (722, 853, 857, 727), (567, 726, 731, 572), (727, 857, 861, 732), (416, 577, 581, 422), (732, 861, 736, 576), (284, 128, 130, 287), (287, 130, 131, 286), (286, 131, 132, 285), (285, 132, 129, 283), (279, 284, 287, 282), (282, 287, 286, 281), (281, 286, 285, 280), (280, 285, 283, 278), (274, 279, 282, 277), (277, 282, 281, 276), (276, 281, 280, 275), (275, 280, 278, 273), (269, 274, 277, 272), (272, 277, 276, 271), (271, 276, 275, 270), (270, 275, 273, 268), (264, 269, 272, 267), (267, 272, 271, 266), (266, 271, 270, 265), (265, 270, 268, 263), (259, 264, 267, 262), (262, 267, 266, 261), (261, 266, 265, 260), (260, 265, 263, 258), (254, 259, 262, 257), (257, 262, 261, 256), (256, 261, 260, 255), (255, 260, 258, 253), (249, 254, 257, 252), (252, 257, 256, 251), (251, 256, 255, 250), (250, 255, 253, 248), (244, 249, 252, 247), (247, 252, 251, 246), (246, 251, 250, 245), (245, 250, 248, 243), (239, 244, 247, 242), (242, 247, 246, 241), (241, 246, 245, 240), (240, 245, 243, 238), (234, 239, 242, 237), (237, 242, 241, 236), (236, 241, 240, 235), (235, 240, 238, 233), (229, 234, 237, 232), (232, 237, 236, 231), (231, 236, 235, 230), (230, 235, 233, 228), (224, 229, 232, 227), (227, 232, 231, 226), (226, 231, 230, 225), (225, 230, 228, 223), (219, 224, 227, 222), (222, 227, 226, 221), (221, 226, 225, 220), (220, 225, 223, 218), (214, 219, 222, 217), (217, 222, 221, 216), (216, 221, 220, 215), (215, 220, 218, 213), (209, 214, 217, 212), (212, 217, 216, 211), (211, 216, 215, 210), (210, 215, 213, 208), (204, 209, 212, 207), (207, 212, 211, 206), (206, 211, 210, 205), (205, 210, 208, 203), (199, 204, 207, 202), (202, 207, 206, 201), (201, 206, 205, 200), (200, 205, 203, 198), (194, 199, 202, 197), (197, 202, 201, 196), (196, 201, 200, 195), (195, 200, 198, 193), (189, 194, 197, 192), (192, 197, 196, 191), (191, 196, 195, 190), (190, 195, 193, 188), (184, 189, 192, 187), (187, 192, 191, 186), (186, 191, 190, 185), (185, 190, 188, 183), (179, 184, 187, 182), (182, 187, 186, 181), (181, 186, 185, 180), (180, 185, 183, 178), (174, 179, 182, 177), (177, 182, 181, 176), (176, 181, 180, 175), (175, 180, 178, 173), (169, 174, 177, 172), (172, 177, 176, 171), (171, 176, 175, 170), (170, 175, 173, 168), (164, 169, 172, 167), (167, 172, 171, 166), (166, 171, 170, 165), (165, 170, 168, 163), (159, 164, 167, 162), (162, 167, 166, 161), (161, 166, 165, 160), (160, 165, 163, 158), (154, 159, 162, 157), (157, 162, 161, 156), (156, 161, 160, 155), (155, 160, 158, 153), (149, 154, 157, 152), (152, 157, 156, 151), (151, 156, 155, 150), (150, 155, 153, 148), (144, 149, 152, 147), (147, 152, 151, 146), (146, 151, 150, 145), (145, 150, 148, 143), (139, 144, 147, 142), (142, 147, 146, 141), (141, 146, 145, 140), (140, 145, 143, 138), (134, 139, 142, 137), (137, 142, 141, 136), (136, 141, 140, 135), (135, 140, 138, 133), (128, 134, 137, 130), (130, 137, 136, 131), (131, 136, 135, 132), (132, 135, 133, 129), (62, 283, 129, 0), (413, 288, 290, 415), (415, 290, 291, 414), (414, 291, 289, 412), (409, 413, 415, 411), (411, 415, 414, 410), (410, 414, 412, 408), (405, 409, 411, 407), (407, 411, 410, 406), (406, 410, 408, 404), (401, 405, 407, 403), (403, 407, 406, 402), (402, 406, 404, 400), (397, 401, 403, 399), (399, 403, 402, 398), (398, 402, 400, 396), (393, 397, 399, 395), (395, 399, 398, 394), (394, 398, 396, 392), (389, 393, 395, 391), (391, 395, 394, 390), (390, 394, 392, 388), (385, 389, 391, 387), (387, 391, 390, 386), (386, 390, 388, 384), (381, 385, 387, 383), (383, 387, 386, 382), (382, 386, 384, 380), (377, 381, 383, 379), (379, 383, 382, 378), (378, 382, 380, 376), (373, 377, 379, 375), (375, 379, 378, 374), (374, 378, 376, 372), (369, 373, 375, 371), (371, 375, 374, 370), (370, 374, 372, 368), (365, 369, 371, 367), (367, 371, 370, 366), (366, 370, 368, 364), (361, 365, 367, 363), (363, 367, 366, 362), (362, 366, 364, 360), (357, 361, 363, 359), (359, 363, 362, 358), (358, 362, 360, 356), (353, 357, 359, 355), (355, 359, 358, 354), (354, 358, 356, 352), (349, 353, 355, 351), (351, 355, 354, 350), (350, 354, 352, 348), (345, 349, 351, 347), (347, 351, 350, 346), (346, 350, 348, 344), (341, 345, 347, 343), (343, 347, 346, 342), (342, 346, 344, 340), (337, 341, 343, 339), (339, 343, 342, 338), (338, 342, 340, 336), (333, 337, 339, 335), (335, 339, 338, 334), (334, 338, 336, 332), (329, 333, 335, 331), (331, 335, 334, 330), (330, 334, 332, 328), (325, 329, 331, 327), (327, 331, 330, 326), (326, 330, 328, 324), (321, 325, 327, 323), (323, 327, 326, 322), (322, 326, 324, 320), (317, 321, 323, 319), (319, 323, 322, 318), (318, 322, 320, 316), (313, 317, 319, 315), (315, 319, 318, 314), (314, 318, 316, 312), (309, 313, 315, 311), (311, 315, 314, 310), (310, 314, 312, 308), (305, 309, 311, 307), (307, 311, 310, 306), (306, 310, 308, 304), (301, 305, 307, 303), (303, 307, 306, 302), (302, 306, 304, 300), (297, 301, 303, 299), (299, 303, 302, 298), (298, 302, 300, 296), (293, 297, 299, 295), (295, 299, 298, 294), (294, 298, 296, 292), (288, 293, 295, 290), (290, 295, 294, 291), (291, 294, 292, 289), (413, 571, 417, 288), (572, 416, 418, 575), (575, 418, 419, 574), (574, 419, 420, 573), (573, 420, 417, 571), (567, 572, 575, 570), (570, 575, 574, 569), (569, 574, 573, 568), (568, 573, 571, 566), (562, 567, 570, 565), (565, 570, 569, 564), (564, 569, 568, 563), (563, 568, 566, 561), (557, 562, 565, 560), (560, 565, 564, 559), (559, 564, 563, 558), (558, 563, 561, 556), (552, 557, 560, 555), (555, 560, 559, 554), (554, 559, 558, 553), (553, 558, 556, 551), (547, 552, 555, 550), (550, 555, 554, 549), (549, 554, 553, 548), (548, 553, 551, 546), (542, 547, 550, 545), (545, 550, 549, 544), (544, 549, 548, 543), (543, 548, 546, 541), (537, 542, 545, 540), (540, 545, 544, 539), (539, 544, 543, 538), (538, 543, 541, 536), (532, 537, 540, 535), (535, 540, 539, 534), (534, 539, 538, 533), (533, 538, 536, 531), (527, 532, 535, 530), (530, 535, 534, 529), (529, 534, 533, 528), (528, 533, 531, 526), (522, 527, 530, 525), (525, 530, 529, 524), (524, 529, 528, 523), (523, 528, 526, 521), (517, 522, 525, 520), (520, 525, 524, 519), (519, 524, 523, 518), (518, 523, 521, 516), (512, 517, 520, 515), (515, 520, 519, 514), (514, 519, 518, 513), (513, 518, 516, 511), (507, 512, 515, 510), (510, 515, 514, 509), (509, 514, 513, 508), (508, 513, 511, 506), (502, 507, 510, 505), (505, 510, 509, 504), (504, 509, 508, 503), (503, 508, 506, 501), (497, 502, 505, 500), (500, 505, 504, 499), (499, 504, 503, 498), (498, 503, 501, 496), (492, 497, 500, 495), (495, 500, 499, 494), (494, 499, 498, 493), (493, 498, 496, 491), (487, 492, 495, 490), (490, 495, 494, 489), (489, 494, 493, 488), (488, 493, 491, 486), (482, 487, 490, 485), (485, 490, 489, 484), (484, 489, 488, 483), (483, 488, 486, 481), (477, 482, 485, 480), (480, 485, 484, 479), (479, 484, 483, 478), (478, 483, 481, 476), (472, 477, 480, 475), (475, 480, 479, 474), (474, 479, 478, 473), (473, 478, 476, 471), (467, 472, 475, 470), (470, 475, 474, 469), (469, 474, 473, 468), (468, 473, 471, 466), (462, 467, 470, 465), (465, 470, 469, 464), (464, 469, 468, 463), (463, 468, 466, 461), (457, 462, 465, 460), (460, 465, 464, 459), (459, 464, 463, 458), (458, 463, 461, 456), (452, 457, 460, 455), (455, 460, 459, 454), (454, 459, 458, 453), (453, 458, 456, 451), (447, 452, 455, 450), (450, 455, 454, 449), (449, 454, 453, 448), (448, 453, 451, 446), (442, 447, 450, 445), (445, 450, 449, 444), (444, 449, 448, 443), (443, 448, 446, 441), (437, 442, 445, 440), (440, 445, 444, 439), (439, 444, 443, 438), (438, 443, 441, 436), (432, 437, 440, 435), (435, 440, 439, 434), (434, 439, 438, 433), (433, 438, 436, 431), (427, 432, 435, 430), (430, 435, 434, 429), (429, 434, 433, 428), (428, 433, 431, 426), (422, 427, 430, 425), (425, 430, 429, 424), (424, 429, 428, 423), (423, 428, 426, 421), (416, 422, 425, 418), (418, 425, 424, 419), (419, 424, 423, 420), (420, 423, 421, 417), (860, 127, 96, 737), (732, 576, 578, 735), (735, 578, 579, 734), (734, 579, 580, 733), (733, 580, 577, 731), (727, 732, 735, 730), (730, 735, 734, 729), (729, 734, 733, 728), (728, 733, 731, 726), (722, 727, 730, 725), (725, 730, 729, 724), (724, 729, 728, 723), (723, 728, 726, 721), (717, 722, 725, 720), (720, 725, 724, 719), (719, 724, 723, 718), (718, 723, 721, 716), (712, 717, 720, 715), (715, 720, 719, 714), (714, 719, 718, 713), (713, 718, 716, 711), (707, 712, 715, 710), (710, 715, 714, 709), (709, 714, 713, 708), (708, 713, 711, 706), (702, 707, 710, 705), (705, 710, 709, 704), (704, 709, 708, 703), (703, 708, 706, 701), (697, 702, 705, 700), (700, 705, 704, 699), (699, 704, 703, 698), (698, 703, 701, 696), (692, 697, 700, 695), (695, 700, 699, 694), (694, 699, 698, 693), (693, 698, 696, 691), (687, 692, 695, 690), (690, 695, 694, 689), (689, 694, 693, 688), (688, 693, 691, 686), (682, 687, 690, 685), (685, 690, 689, 684), (684, 689, 688, 683), (683, 688, 686, 681), (677, 682, 685, 680), (680, 685, 684, 679), (679, 684, 683, 678), (678, 683, 681, 676), (672, 677, 680, 675), (675, 680, 679, 674), (674, 679, 678, 673), (673, 678, 676, 671), (667, 672, 675, 670), (670, 675, 674, 669), (669, 674, 673, 668), (668, 673, 671, 666), (662, 667, 670, 665), (665, 670, 669, 664), (664, 669, 668, 663), (663, 668, 666, 661), (657, 662, 665, 660), (660, 665, 664, 659), (659, 664, 663, 658), (658, 663, 661, 656), (652, 657, 660, 655), (655, 660, 659, 654), (654, 659, 658, 653), (653, 658, 656, 651), (647, 652, 655, 650), (650, 655, 654, 649), (649, 654, 653, 648), (648, 653, 651, 646), (642, 647, 650, 645), (645, 650, 649, 644), (644, 649, 648, 643), (643, 648, 646, 641), (637, 642, 645, 640), (640, 645, 644, 639), (639, 644, 643, 638), (638, 643, 641, 636), (632, 637, 640, 635), (635, 640, 639, 634), (634, 639, 638, 633), (633, 638, 636, 631), (627, 632, 635, 630), (630, 635, 634, 629), (629, 634, 633, 628), (628, 633, 631, 626), (622, 627, 630, 625), (625, 630, 629, 624), (624, 629, 628, 623), (623, 628, 626, 621), (617, 622, 625, 620), (620, 625, 624, 619), (619, 624, 623, 618), (618, 623, 621, 616), (612, 617, 620, 615), (615, 620, 619, 614), (614, 619, 618, 613), (613, 618, 616, 611), (607, 612, 615, 610), (610, 615, 614, 609), (609, 614, 613, 608), (608, 613, 611, 606), (602, 607, 610, 605), (605, 610, 609, 604), (604, 609, 608, 603), (603, 608, 606, 601), (597, 602, 605, 600), (600, 605, 604, 599), (599, 604, 603, 598), (598, 603, 601, 596), (592, 597, 600, 595), (595, 600, 599, 594), (594, 599, 598, 593), (593, 598, 596, 591), (587, 592, 595, 590), (590, 595, 594, 589), (589, 594, 593, 588), (588, 593, 591, 586), (582, 587, 590, 585), (585, 590, 589, 584), (584, 589, 588, 583), (583, 588, 586, 581), (576, 582, 585, 578), (578, 585, 584, 579), (579, 584, 583, 580), (580, 583, 581, 577), (740, 97, 98, 744), (737, 740, 742, 739), (739, 742, 743, 738), (738, 743, 741, 736), (740, 744, 746, 742), (742, 746, 747, 743), (743, 747, 745, 741), (744, 748, 750, 746), (746, 750, 751, 747), (747, 751, 749, 745), (748, 752, 754, 750), (750, 754, 755, 751), (751, 755, 753, 749), (752, 756, 758, 754), (754, 758, 759, 755), (755, 759, 757, 753), (756, 760, 762, 758), (758, 762, 763, 759), (759, 763, 761, 757), (760, 764, 766, 762), (762, 766, 767, 763), (763, 767, 765, 761), (764, 768, 770, 766), (766, 770, 771, 767), (767, 771, 769, 765), (768, 772, 774, 770), (770, 774, 775, 771), (771, 775, 773, 769), (772, 776, 778, 774), (774, 778, 779, 775), (775, 779, 777, 773), (776, 780, 782, 778), (778, 782, 783, 779), (779, 783, 781, 777), (780, 784, 786, 782), (782, 786, 787, 783), (783, 787, 785, 781), (784, 788, 790, 786), (786, 790, 791, 787), (787, 791, 789, 785), (788, 792, 794, 790), (790, 794, 795, 791), (791, 795, 793, 789), (792, 796, 798, 794), (794, 798, 799, 795), (795, 799, 797, 793), (796, 800, 802, 798), (798, 802, 803, 799), (799, 803, 801, 797), (800, 804, 806, 802), (802, 806, 807, 803), (803, 807, 805, 801), (804, 808, 810, 806), (806, 810, 811, 807), (807, 811, 809, 805), (808, 812, 814, 810), (810, 814, 815, 811), (811, 815, 813, 809), (812, 816, 818, 814), (814, 818, 819, 815), (815, 819, 817, 813), (816, 820, 822, 818), (818, 822, 823, 819), (819, 823, 821, 817), (820, 824, 826, 822), (822, 826, 827, 823), (823, 827, 825, 821), (824, 828, 830, 826), (826, 830, 831, 827), (827, 831, 829, 825), (828, 832, 834, 830), (830, 834, 835, 831), (831, 835, 833, 829), (832, 836, 838, 834), (834, 838, 839, 835), (835, 839, 837, 833), (836, 840, 842, 838), (838, 842, 843, 839), (839, 843, 841, 837), (840, 844, 846, 842), (842, 846, 847, 843), (843, 847, 845, 841), (844, 848, 850, 846), (846, 850, 851, 847), (847, 851, 849, 845), (848, 852, 854, 850), (850, 854, 855, 851), (851, 855, 853, 849), (852, 856, 858, 854), (854, 858, 859, 855), (855, 859, 857, 853), (856, 860, 862, 858), (858, 862, 863, 859), (859, 863, 861, 857), (860, 737, 739, 862), (862, 739, 738, 863), (863, 738, 736, 861), (737, 96, 97, 740)])
me_cylinder_001.use_remesh_preserve_volume = False
me_cylinder_001.use_remesh_preserve_attributes = False
me_cylinder_001.use_mirror_vertex_groups = False
me_cylinder_001.update()

# ---- objects
ob_cylinder = bpy.data.objects.new('Cylinder', me_cylinder_001)
ob_lamp = bpy.data.objects.new('Lamp', light_lamp)
ob_camera = bpy.data.objects.new('Camera', cam_camera)

# ---- transforms, parenting, visibility, modifiers, constraints
ob_cylinder.location = (0.0, 0.0, 0.7)
ob_cylinder.scale = (1.533, 1.533, 0.7)
ob_cylinder.lineart.crease_threshold = 0.0
ob_lamp.location = (4.076, 1.005, 5.904)
ob_lamp.rotation_euler = (0.6503, 0.05522, 1.866)
ob_lamp.lock_rotations_4d = False
ob_lamp.empty_display_type = 'ARROWS'
ob_lamp.color = (0.0, 0.0, 0.0, 0.0)
ob_lamp.lineart.crease_threshold = 0.0
ob_camera.location = (7.481, -6.508, 5.344)
ob_camera.rotation_euler = (1.109, 0.01082, 0.8149)
ob_camera.lock_rotations_4d = False
ob_camera.empty_display_type = 'ARROWS'
ob_camera.color = (0.0, 0.0, 0.0, 0.0)
ob_camera.display_type = 'WIRE'
ob_camera.lineart.crease_threshold = 0.0

# ---- collection membership
col_collection_1.objects.link(ob_cylinder)
col_collection_1.objects.link(ob_lamp)
col_collection_1.objects.link(ob_camera)

# ---- scene / render settings (as saved in the file)
scene.camera = ob_camera
scene.frame_start = 1; scene.frame_end = 250; scene.frame_set(1)
scene.render.engine = 'BLENDER_EEVEE_NEXT'
scene.render.resolution_percentage = 50
scene.render.dither_intensity = 0.0
scene.cycles.use_denoising = False
scene.cycles.samples = 128
scene.cycles.sampling_pattern = 'TABULATED_SOBOL'
scene.cycles.light_sampling_threshold = 0.0
scene.cycles.use_adaptive_sampling = False
scene.cycles.use_light_tree = False
scene.cycles.blur_glossy = 0.0
scene.cycles.sample_clamp_indirect = 0.0
scene.view_settings.view_transform = 'Standard'
bpy.context.view_layer.update()
